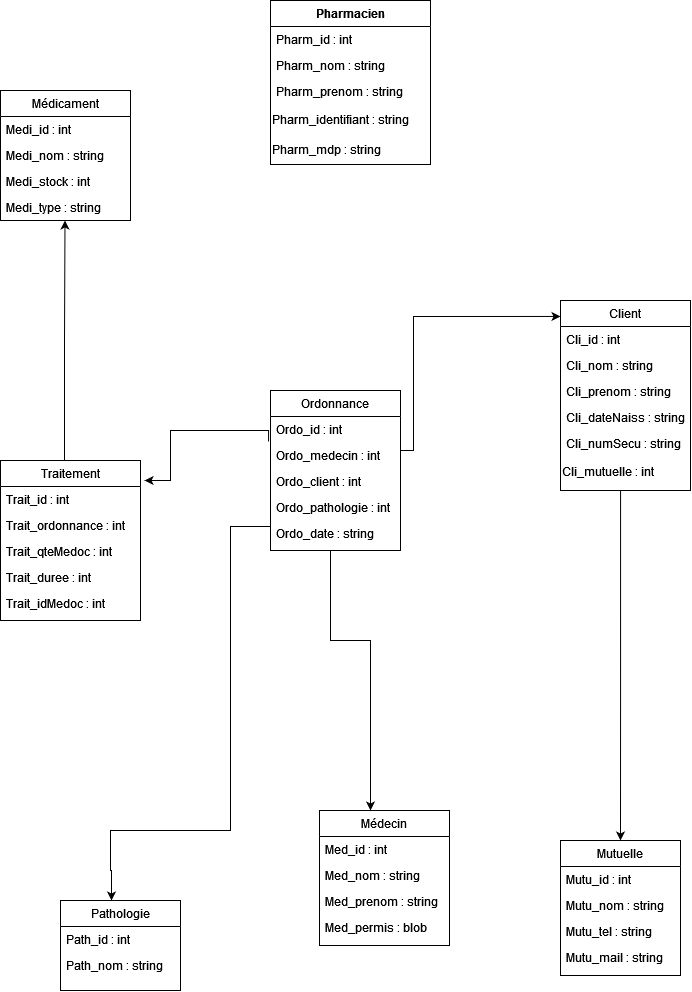

The diagram above was exported from draw.io. Its source (the exported page's mxGraphModel, read from the mxfile embedded in the PNG):
<mxGraphModel dx="795" dy="502" grid="1" gridSize="10" guides="1" tooltips="1" connect="1" arrows="1" fold="1" page="1" pageScale="1" pageWidth="827" pageHeight="1169" math="0" shadow="0">
  <root>
    <mxCell id="WIyWlLk6GJQsqaUBKTNV-0" />
    <mxCell id="WIyWlLk6GJQsqaUBKTNV-1" parent="WIyWlLk6GJQsqaUBKTNV-0" />
    <mxCell id="zkfFHV4jXpPFQw0GAbJ--0" value="Pharmacien" style="swimlane;fontStyle=1;align=center;verticalAlign=top;childLayout=stackLayout;horizontal=1;startSize=26;horizontalStack=0;resizeParent=1;resizeLast=0;collapsible=1;marginBottom=0;rounded=0;shadow=0;strokeWidth=1;" parent="WIyWlLk6GJQsqaUBKTNV-1" vertex="1">
      <mxGeometry x="300" y="10" width="160" height="164" as="geometry">
        <mxRectangle x="230" y="140" width="160" height="26" as="alternateBounds" />
      </mxGeometry>
    </mxCell>
    <mxCell id="zkfFHV4jXpPFQw0GAbJ--1" value="Pharm_id : int" style="text;align=left;verticalAlign=top;spacingLeft=4;spacingRight=4;overflow=hidden;rotatable=0;points=[[0,0.5],[1,0.5]];portConstraint=eastwest;" parent="zkfFHV4jXpPFQw0GAbJ--0" vertex="1">
      <mxGeometry y="26" width="160" height="26" as="geometry" />
    </mxCell>
    <mxCell id="zkfFHV4jXpPFQw0GAbJ--2" value="Pharm_nom : string" style="text;align=left;verticalAlign=top;spacingLeft=4;spacingRight=4;overflow=hidden;rotatable=0;points=[[0,0.5],[1,0.5]];portConstraint=eastwest;rounded=0;shadow=0;html=0;" parent="zkfFHV4jXpPFQw0GAbJ--0" vertex="1">
      <mxGeometry y="52" width="160" height="26" as="geometry" />
    </mxCell>
    <mxCell id="zkfFHV4jXpPFQw0GAbJ--3" value="Pharm_prenom : string&#10;" style="text;align=left;verticalAlign=top;spacingLeft=4;spacingRight=4;overflow=hidden;rotatable=0;points=[[0,0.5],[1,0.5]];portConstraint=eastwest;rounded=0;shadow=0;html=0;" parent="zkfFHV4jXpPFQw0GAbJ--0" vertex="1">
      <mxGeometry y="78" width="160" height="26" as="geometry" />
    </mxCell>
    <mxCell id="MEaBHp_ZkzLD2nRrc-19-1" value="Pharm_identifiant : string" style="text;html=1;align=left;verticalAlign=middle;resizable=0;points=[];autosize=1;strokeColor=none;fillColor=none;" parent="zkfFHV4jXpPFQw0GAbJ--0" vertex="1">
      <mxGeometry y="104" width="160" height="30" as="geometry" />
    </mxCell>
    <mxCell id="MEaBHp_ZkzLD2nRrc-19-2" value="Pharm_mdp : string" style="text;html=1;align=left;verticalAlign=middle;resizable=0;points=[];autosize=1;strokeColor=none;fillColor=none;" parent="zkfFHV4jXpPFQw0GAbJ--0" vertex="1">
      <mxGeometry y="134" width="160" height="30" as="geometry" />
    </mxCell>
    <mxCell id="zkfFHV4jXpPFQw0GAbJ--17" value="Client" style="swimlane;fontStyle=0;align=center;verticalAlign=top;childLayout=stackLayout;horizontal=1;startSize=26;horizontalStack=0;resizeParent=1;resizeLast=0;collapsible=1;marginBottom=0;rounded=0;shadow=0;strokeWidth=1;" parent="WIyWlLk6GJQsqaUBKTNV-1" vertex="1">
      <mxGeometry x="590" y="310" width="130" height="190" as="geometry">
        <mxRectangle x="550" y="140" width="160" height="26" as="alternateBounds" />
      </mxGeometry>
    </mxCell>
    <mxCell id="zkfFHV4jXpPFQw0GAbJ--18" value="Cli_id : int" style="text;align=left;verticalAlign=top;spacingLeft=4;spacingRight=4;overflow=hidden;rotatable=0;points=[[0,0.5],[1,0.5]];portConstraint=eastwest;" parent="zkfFHV4jXpPFQw0GAbJ--17" vertex="1">
      <mxGeometry y="26" width="130" height="26" as="geometry" />
    </mxCell>
    <mxCell id="zkfFHV4jXpPFQw0GAbJ--19" value="Cli_nom : string" style="text;align=left;verticalAlign=top;spacingLeft=4;spacingRight=4;overflow=hidden;rotatable=0;points=[[0,0.5],[1,0.5]];portConstraint=eastwest;rounded=0;shadow=0;html=0;" parent="zkfFHV4jXpPFQw0GAbJ--17" vertex="1">
      <mxGeometry y="52" width="130" height="26" as="geometry" />
    </mxCell>
    <mxCell id="zkfFHV4jXpPFQw0GAbJ--20" value="Cli_prenom : string" style="text;align=left;verticalAlign=top;spacingLeft=4;spacingRight=4;overflow=hidden;rotatable=0;points=[[0,0.5],[1,0.5]];portConstraint=eastwest;rounded=0;shadow=0;html=0;" parent="zkfFHV4jXpPFQw0GAbJ--17" vertex="1">
      <mxGeometry y="78" width="130" height="26" as="geometry" />
    </mxCell>
    <mxCell id="zkfFHV4jXpPFQw0GAbJ--21" value="Cli_dateNaiss : string" style="text;align=left;verticalAlign=top;spacingLeft=4;spacingRight=4;overflow=hidden;rotatable=0;points=[[0,0.5],[1,0.5]];portConstraint=eastwest;rounded=0;shadow=0;html=0;" parent="zkfFHV4jXpPFQw0GAbJ--17" vertex="1">
      <mxGeometry y="104" width="130" height="26" as="geometry" />
    </mxCell>
    <mxCell id="zkfFHV4jXpPFQw0GAbJ--22" value="Cli_numSecu : string" style="text;align=left;verticalAlign=top;spacingLeft=4;spacingRight=4;overflow=hidden;rotatable=0;points=[[0,0.5],[1,0.5]];portConstraint=eastwest;rounded=0;shadow=0;html=0;" parent="zkfFHV4jXpPFQw0GAbJ--17" vertex="1">
      <mxGeometry y="130" width="130" height="26" as="geometry" />
    </mxCell>
    <mxCell id="MEaBHp_ZkzLD2nRrc-19-4" value="&lt;div&gt;Cli_mutuelle : int&lt;/div&gt;" style="text;html=1;align=left;verticalAlign=middle;resizable=0;points=[];autosize=1;strokeColor=none;fillColor=none;" parent="zkfFHV4jXpPFQw0GAbJ--17" vertex="1">
      <mxGeometry y="156" width="130" height="30" as="geometry" />
    </mxCell>
    <mxCell id="QI6ZO_Fj46AECEDTtLdA-0" value="Ordonnance" style="swimlane;fontStyle=0;align=center;verticalAlign=top;childLayout=stackLayout;horizontal=1;startSize=26;horizontalStack=0;resizeParent=1;resizeLast=0;collapsible=1;marginBottom=0;rounded=0;shadow=0;strokeWidth=1;" vertex="1" parent="WIyWlLk6GJQsqaUBKTNV-1">
      <mxGeometry x="300" y="400" width="130" height="160" as="geometry">
        <mxRectangle x="550" y="140" width="160" height="26" as="alternateBounds" />
      </mxGeometry>
    </mxCell>
    <mxCell id="QI6ZO_Fj46AECEDTtLdA-1" value="Ordo_id : int" style="text;align=left;verticalAlign=top;spacingLeft=4;spacingRight=4;overflow=hidden;rotatable=0;points=[[0,0.5],[1,0.5]];portConstraint=eastwest;" vertex="1" parent="QI6ZO_Fj46AECEDTtLdA-0">
      <mxGeometry y="26" width="130" height="26" as="geometry" />
    </mxCell>
    <mxCell id="QI6ZO_Fj46AECEDTtLdA-2" value="Ordo_medecin : int " style="text;align=left;verticalAlign=top;spacingLeft=4;spacingRight=4;overflow=hidden;rotatable=0;points=[[0,0.5],[1,0.5]];portConstraint=eastwest;rounded=0;shadow=0;html=0;" vertex="1" parent="QI6ZO_Fj46AECEDTtLdA-0">
      <mxGeometry y="52" width="130" height="26" as="geometry" />
    </mxCell>
    <mxCell id="QI6ZO_Fj46AECEDTtLdA-3" value="Ordo_client : int" style="text;align=left;verticalAlign=top;spacingLeft=4;spacingRight=4;overflow=hidden;rotatable=0;points=[[0,0.5],[1,0.5]];portConstraint=eastwest;rounded=0;shadow=0;html=0;" vertex="1" parent="QI6ZO_Fj46AECEDTtLdA-0">
      <mxGeometry y="78" width="130" height="26" as="geometry" />
    </mxCell>
    <mxCell id="QI6ZO_Fj46AECEDTtLdA-4" value="Ordo_pathologie : int" style="text;align=left;verticalAlign=top;spacingLeft=4;spacingRight=4;overflow=hidden;rotatable=0;points=[[0,0.5],[1,0.5]];portConstraint=eastwest;rounded=0;shadow=0;html=0;" vertex="1" parent="QI6ZO_Fj46AECEDTtLdA-0">
      <mxGeometry y="104" width="130" height="26" as="geometry" />
    </mxCell>
    <mxCell id="QI6ZO_Fj46AECEDTtLdA-5" value="Ordo_date : string" style="text;align=left;verticalAlign=top;spacingLeft=4;spacingRight=4;overflow=hidden;rotatable=0;points=[[0,0.5],[1,0.5]];portConstraint=eastwest;rounded=0;shadow=0;html=0;" vertex="1" parent="QI6ZO_Fj46AECEDTtLdA-0">
      <mxGeometry y="130" width="130" height="26" as="geometry" />
    </mxCell>
    <mxCell id="QI6ZO_Fj46AECEDTtLdA-7" value="" style="endArrow=classic;html=1;rounded=0;edgeStyle=orthogonalEdgeStyle;entryX=0;entryY=0.084;entryDx=0;entryDy=0;entryPerimeter=0;exitX=1;exitY=0.5;exitDx=0;exitDy=0;" edge="1" parent="WIyWlLk6GJQsqaUBKTNV-1" source="QI6ZO_Fj46AECEDTtLdA-0" target="zkfFHV4jXpPFQw0GAbJ--17">
      <mxGeometry width="50" height="50" relative="1" as="geometry">
        <mxPoint x="440" y="490" as="sourcePoint" />
        <mxPoint x="540" y="340" as="targetPoint" />
        <Array as="points">
          <mxPoint x="443" y="460" />
          <mxPoint x="443" y="326" />
        </Array>
      </mxGeometry>
    </mxCell>
    <mxCell id="QI6ZO_Fj46AECEDTtLdA-17" value="Mutuelle" style="swimlane;fontStyle=0;align=center;verticalAlign=top;childLayout=stackLayout;horizontal=1;startSize=26;horizontalStack=0;resizeParent=1;resizeLast=0;collapsible=1;marginBottom=0;rounded=0;shadow=0;strokeWidth=1;" vertex="1" parent="WIyWlLk6GJQsqaUBKTNV-1">
      <mxGeometry x="590" y="850" width="120" height="135" as="geometry">
        <mxRectangle x="550" y="140" width="160" height="26" as="alternateBounds" />
      </mxGeometry>
    </mxCell>
    <mxCell id="QI6ZO_Fj46AECEDTtLdA-18" value="Mutu_id : int" style="text;align=left;verticalAlign=top;spacingLeft=4;spacingRight=4;overflow=hidden;rotatable=0;points=[[0,0.5],[1,0.5]];portConstraint=eastwest;" vertex="1" parent="QI6ZO_Fj46AECEDTtLdA-17">
      <mxGeometry y="26" width="120" height="26" as="geometry" />
    </mxCell>
    <mxCell id="QI6ZO_Fj46AECEDTtLdA-19" value="Mutu_nom : string" style="text;align=left;verticalAlign=top;spacingLeft=4;spacingRight=4;overflow=hidden;rotatable=0;points=[[0,0.5],[1,0.5]];portConstraint=eastwest;rounded=0;shadow=0;html=0;" vertex="1" parent="QI6ZO_Fj46AECEDTtLdA-17">
      <mxGeometry y="52" width="120" height="26" as="geometry" />
    </mxCell>
    <mxCell id="QI6ZO_Fj46AECEDTtLdA-20" value="Mutu_tel : string" style="text;align=left;verticalAlign=top;spacingLeft=4;spacingRight=4;overflow=hidden;rotatable=0;points=[[0,0.5],[1,0.5]];portConstraint=eastwest;rounded=0;shadow=0;html=0;" vertex="1" parent="QI6ZO_Fj46AECEDTtLdA-17">
      <mxGeometry y="78" width="120" height="26" as="geometry" />
    </mxCell>
    <mxCell id="QI6ZO_Fj46AECEDTtLdA-21" value="Mutu_mail : string" style="text;align=left;verticalAlign=top;spacingLeft=4;spacingRight=4;overflow=hidden;rotatable=0;points=[[0,0.5],[1,0.5]];portConstraint=eastwest;rounded=0;shadow=0;html=0;" vertex="1" parent="QI6ZO_Fj46AECEDTtLdA-17">
      <mxGeometry y="104" width="120" height="26" as="geometry" />
    </mxCell>
    <mxCell id="QI6ZO_Fj46AECEDTtLdA-24" value="" style="endArrow=classic;html=1;rounded=0;edgeStyle=orthogonalEdgeStyle;exitX=0.462;exitY=1.133;exitDx=0;exitDy=0;exitPerimeter=0;entryX=0.5;entryY=0;entryDx=0;entryDy=0;" edge="1" parent="WIyWlLk6GJQsqaUBKTNV-1" source="MEaBHp_ZkzLD2nRrc-19-4" target="QI6ZO_Fj46AECEDTtLdA-17">
      <mxGeometry width="50" height="50" relative="1" as="geometry">
        <mxPoint x="695" y="550" as="sourcePoint" />
        <mxPoint x="699" y="803" as="targetPoint" />
        <Array as="points" />
      </mxGeometry>
    </mxCell>
    <mxCell id="QI6ZO_Fj46AECEDTtLdA-25" value="Médecin" style="swimlane;fontStyle=0;align=center;verticalAlign=top;childLayout=stackLayout;horizontal=1;startSize=26;horizontalStack=0;resizeParent=1;resizeLast=0;collapsible=1;marginBottom=0;rounded=0;shadow=0;strokeWidth=1;" vertex="1" parent="WIyWlLk6GJQsqaUBKTNV-1">
      <mxGeometry x="349" y="820" width="130" height="135" as="geometry">
        <mxRectangle x="550" y="140" width="160" height="26" as="alternateBounds" />
      </mxGeometry>
    </mxCell>
    <mxCell id="QI6ZO_Fj46AECEDTtLdA-26" value="Med_id : int" style="text;align=left;verticalAlign=top;spacingLeft=4;spacingRight=4;overflow=hidden;rotatable=0;points=[[0,0.5],[1,0.5]];portConstraint=eastwest;" vertex="1" parent="QI6ZO_Fj46AECEDTtLdA-25">
      <mxGeometry y="26" width="130" height="26" as="geometry" />
    </mxCell>
    <mxCell id="QI6ZO_Fj46AECEDTtLdA-27" value="Med_nom : string" style="text;align=left;verticalAlign=top;spacingLeft=4;spacingRight=4;overflow=hidden;rotatable=0;points=[[0,0.5],[1,0.5]];portConstraint=eastwest;rounded=0;shadow=0;html=0;" vertex="1" parent="QI6ZO_Fj46AECEDTtLdA-25">
      <mxGeometry y="52" width="130" height="26" as="geometry" />
    </mxCell>
    <mxCell id="QI6ZO_Fj46AECEDTtLdA-28" value="Med_prenom : string" style="text;align=left;verticalAlign=top;spacingLeft=4;spacingRight=4;overflow=hidden;rotatable=0;points=[[0,0.5],[1,0.5]];portConstraint=eastwest;rounded=0;shadow=0;html=0;" vertex="1" parent="QI6ZO_Fj46AECEDTtLdA-25">
      <mxGeometry y="78" width="130" height="26" as="geometry" />
    </mxCell>
    <mxCell id="QI6ZO_Fj46AECEDTtLdA-29" value="Med_permis : blob" style="text;align=left;verticalAlign=top;spacingLeft=4;spacingRight=4;overflow=hidden;rotatable=0;points=[[0,0.5],[1,0.5]];portConstraint=eastwest;rounded=0;shadow=0;html=0;" vertex="1" parent="QI6ZO_Fj46AECEDTtLdA-25">
      <mxGeometry y="104" width="130" height="26" as="geometry" />
    </mxCell>
    <mxCell id="QI6ZO_Fj46AECEDTtLdA-30" value="" style="endArrow=classic;html=1;rounded=0;edgeStyle=orthogonalEdgeStyle;exitX=0.5;exitY=1;exitDx=0;exitDy=0;" edge="1" parent="WIyWlLk6GJQsqaUBKTNV-1" source="QI6ZO_Fj46AECEDTtLdA-0" target="QI6ZO_Fj46AECEDTtLdA-25">
      <mxGeometry width="50" height="50" relative="1" as="geometry">
        <mxPoint x="340" y="550" as="sourcePoint" />
        <mxPoint x="460" y="610" as="targetPoint" />
        <Array as="points">
          <mxPoint x="360" y="560" />
          <mxPoint x="360" y="650" />
          <mxPoint x="400" y="650" />
        </Array>
      </mxGeometry>
    </mxCell>
    <mxCell id="QI6ZO_Fj46AECEDTtLdA-31" value="Pathologie" style="swimlane;fontStyle=0;align=center;verticalAlign=top;childLayout=stackLayout;horizontal=1;startSize=26;horizontalStack=0;resizeParent=1;resizeLast=0;collapsible=1;marginBottom=0;rounded=0;shadow=0;strokeWidth=1;" vertex="1" parent="WIyWlLk6GJQsqaUBKTNV-1">
      <mxGeometry x="90" y="910" width="120" height="90" as="geometry">
        <mxRectangle x="550" y="140" width="160" height="26" as="alternateBounds" />
      </mxGeometry>
    </mxCell>
    <mxCell id="QI6ZO_Fj46AECEDTtLdA-32" value="Path_id : int" style="text;align=left;verticalAlign=top;spacingLeft=4;spacingRight=4;overflow=hidden;rotatable=0;points=[[0,0.5],[1,0.5]];portConstraint=eastwest;" vertex="1" parent="QI6ZO_Fj46AECEDTtLdA-31">
      <mxGeometry y="26" width="120" height="26" as="geometry" />
    </mxCell>
    <mxCell id="QI6ZO_Fj46AECEDTtLdA-33" value="Path_nom : string" style="text;align=left;verticalAlign=top;spacingLeft=4;spacingRight=4;overflow=hidden;rotatable=0;points=[[0,0.5],[1,0.5]];portConstraint=eastwest;rounded=0;shadow=0;html=0;" vertex="1" parent="QI6ZO_Fj46AECEDTtLdA-31">
      <mxGeometry y="52" width="120" height="26" as="geometry" />
    </mxCell>
    <mxCell id="QI6ZO_Fj46AECEDTtLdA-36" value="" style="endArrow=classic;html=1;rounded=0;edgeStyle=orthogonalEdgeStyle;entryX=0.425;entryY=0;entryDx=0;entryDy=0;entryPerimeter=0;" edge="1" parent="WIyWlLk6GJQsqaUBKTNV-1" target="QI6ZO_Fj46AECEDTtLdA-31">
      <mxGeometry width="50" height="50" relative="1" as="geometry">
        <mxPoint x="300" y="536" as="sourcePoint" />
        <mxPoint x="70" y="880" as="targetPoint" />
        <Array as="points">
          <mxPoint x="290" y="536" />
          <mxPoint x="260" y="536" />
          <mxPoint x="260" y="840" />
          <mxPoint x="140" y="840" />
          <mxPoint x="140" y="880" />
          <mxPoint x="141" y="880" />
        </Array>
      </mxGeometry>
    </mxCell>
    <mxCell id="QI6ZO_Fj46AECEDTtLdA-37" value="Médicament" style="swimlane;fontStyle=0;align=center;verticalAlign=top;childLayout=stackLayout;horizontal=1;startSize=26;horizontalStack=0;resizeParent=1;resizeLast=0;collapsible=1;marginBottom=0;rounded=0;shadow=0;strokeWidth=1;" vertex="1" parent="WIyWlLk6GJQsqaUBKTNV-1">
      <mxGeometry x="30" y="100" width="130" height="130" as="geometry">
        <mxRectangle x="550" y="140" width="160" height="26" as="alternateBounds" />
      </mxGeometry>
    </mxCell>
    <mxCell id="QI6ZO_Fj46AECEDTtLdA-38" value="Medi_id : int" style="text;align=left;verticalAlign=top;spacingLeft=4;spacingRight=4;overflow=hidden;rotatable=0;points=[[0,0.5],[1,0.5]];portConstraint=eastwest;" vertex="1" parent="QI6ZO_Fj46AECEDTtLdA-37">
      <mxGeometry y="26" width="130" height="26" as="geometry" />
    </mxCell>
    <mxCell id="QI6ZO_Fj46AECEDTtLdA-39" value="Medi_nom : string " style="text;align=left;verticalAlign=top;spacingLeft=4;spacingRight=4;overflow=hidden;rotatable=0;points=[[0,0.5],[1,0.5]];portConstraint=eastwest;rounded=0;shadow=0;html=0;" vertex="1" parent="QI6ZO_Fj46AECEDTtLdA-37">
      <mxGeometry y="52" width="130" height="26" as="geometry" />
    </mxCell>
    <mxCell id="QI6ZO_Fj46AECEDTtLdA-40" value="Medi_stock : int" style="text;align=left;verticalAlign=top;spacingLeft=4;spacingRight=4;overflow=hidden;rotatable=0;points=[[0,0.5],[1,0.5]];portConstraint=eastwest;rounded=0;shadow=0;html=0;" vertex="1" parent="QI6ZO_Fj46AECEDTtLdA-37">
      <mxGeometry y="78" width="130" height="26" as="geometry" />
    </mxCell>
    <mxCell id="QI6ZO_Fj46AECEDTtLdA-41" value="Medi_type : string" style="text;align=left;verticalAlign=top;spacingLeft=4;spacingRight=4;overflow=hidden;rotatable=0;points=[[0,0.5],[1,0.5]];portConstraint=eastwest;rounded=0;shadow=0;html=0;" vertex="1" parent="QI6ZO_Fj46AECEDTtLdA-37">
      <mxGeometry y="104" width="130" height="26" as="geometry" />
    </mxCell>
    <mxCell id="QI6ZO_Fj46AECEDTtLdA-43" value="Traitement" style="swimlane;fontStyle=0;align=center;verticalAlign=top;childLayout=stackLayout;horizontal=1;startSize=26;horizontalStack=0;resizeParent=1;resizeLast=0;collapsible=1;marginBottom=0;rounded=0;shadow=0;strokeWidth=1;" vertex="1" parent="WIyWlLk6GJQsqaUBKTNV-1">
      <mxGeometry x="30" y="470" width="140" height="160" as="geometry">
        <mxRectangle x="550" y="140" width="160" height="26" as="alternateBounds" />
      </mxGeometry>
    </mxCell>
    <mxCell id="QI6ZO_Fj46AECEDTtLdA-44" value="Trait_id : int" style="text;align=left;verticalAlign=top;spacingLeft=4;spacingRight=4;overflow=hidden;rotatable=0;points=[[0,0.5],[1,0.5]];portConstraint=eastwest;" vertex="1" parent="QI6ZO_Fj46AECEDTtLdA-43">
      <mxGeometry y="26" width="140" height="26" as="geometry" />
    </mxCell>
    <mxCell id="QI6ZO_Fj46AECEDTtLdA-45" value="Trait_ordonnance : int " style="text;align=left;verticalAlign=top;spacingLeft=4;spacingRight=4;overflow=hidden;rotatable=0;points=[[0,0.5],[1,0.5]];portConstraint=eastwest;rounded=0;shadow=0;html=0;" vertex="1" parent="QI6ZO_Fj46AECEDTtLdA-43">
      <mxGeometry y="52" width="140" height="26" as="geometry" />
    </mxCell>
    <mxCell id="QI6ZO_Fj46AECEDTtLdA-46" value="Trait_qteMedoc : int" style="text;align=left;verticalAlign=top;spacingLeft=4;spacingRight=4;overflow=hidden;rotatable=0;points=[[0,0.5],[1,0.5]];portConstraint=eastwest;rounded=0;shadow=0;html=0;" vertex="1" parent="QI6ZO_Fj46AECEDTtLdA-43">
      <mxGeometry y="78" width="140" height="26" as="geometry" />
    </mxCell>
    <mxCell id="QI6ZO_Fj46AECEDTtLdA-47" value="Trait_duree : int" style="text;align=left;verticalAlign=top;spacingLeft=4;spacingRight=4;overflow=hidden;rotatable=0;points=[[0,0.5],[1,0.5]];portConstraint=eastwest;rounded=0;shadow=0;html=0;" vertex="1" parent="QI6ZO_Fj46AECEDTtLdA-43">
      <mxGeometry y="104" width="140" height="26" as="geometry" />
    </mxCell>
    <mxCell id="QI6ZO_Fj46AECEDTtLdA-48" value="Trait_idMedoc : int" style="text;align=left;verticalAlign=top;spacingLeft=4;spacingRight=4;overflow=hidden;rotatable=0;points=[[0,0.5],[1,0.5]];portConstraint=eastwest;rounded=0;shadow=0;html=0;" vertex="1" parent="QI6ZO_Fj46AECEDTtLdA-43">
      <mxGeometry y="130" width="140" height="26" as="geometry" />
    </mxCell>
    <mxCell id="QI6ZO_Fj46AECEDTtLdA-49" value="" style="endArrow=classic;html=1;rounded=0;edgeStyle=orthogonalEdgeStyle;exitX=-0.015;exitY=0.962;exitDx=0;exitDy=0;exitPerimeter=0;entryX=1.029;entryY=0.125;entryDx=0;entryDy=0;entryPerimeter=0;" edge="1" parent="WIyWlLk6GJQsqaUBKTNV-1" source="QI6ZO_Fj46AECEDTtLdA-1" target="QI6ZO_Fj46AECEDTtLdA-43">
      <mxGeometry width="50" height="50" relative="1" as="geometry">
        <mxPoint x="290" y="430" as="sourcePoint" />
        <mxPoint x="180" y="490" as="targetPoint" />
        <Array as="points">
          <mxPoint x="298" y="440" />
          <mxPoint x="200" y="440" />
          <mxPoint x="200" y="490" />
        </Array>
      </mxGeometry>
    </mxCell>
    <mxCell id="QI6ZO_Fj46AECEDTtLdA-50" value="" style="endArrow=classic;html=1;rounded=0;edgeStyle=orthogonalEdgeStyle;entryX=0.5;entryY=1;entryDx=0;entryDy=0;exitX=0.45;exitY=0;exitDx=0;exitDy=0;exitPerimeter=0;" edge="1" parent="WIyWlLk6GJQsqaUBKTNV-1" source="QI6ZO_Fj46AECEDTtLdA-43">
      <mxGeometry width="50" height="50" relative="1" as="geometry">
        <mxPoint x="95" y="460" as="sourcePoint" />
        <mxPoint x="94.5" y="230" as="targetPoint" />
        <Array as="points">
          <mxPoint x="94" y="470" />
          <mxPoint x="94" y="350" />
        </Array>
      </mxGeometry>
    </mxCell>
  </root>
</mxGraphModel>